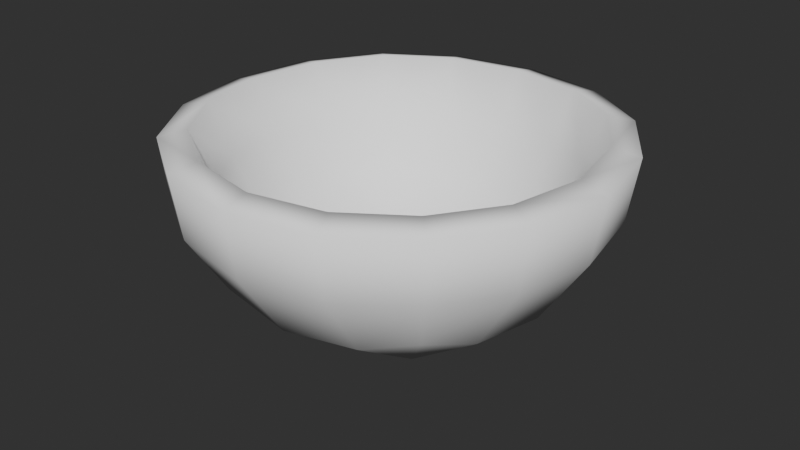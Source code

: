 # Source: Bowl_Model.blend  (saved by Blender 4.2.66; exported with 4.5.12 LTS)
import bpy
from mathutils import Matrix  # noqa: F401  (used for matrix-valued properties, if any)

bpy.ops.wm.read_factory_settings(use_empty=True)
scene = bpy.context.scene
scene.name = 'Scene'

# ---- world
world_world = bpy.data.worlds.new('World'); scene.world = world_world
world_world.use_nodes = True; world_world.node_tree.nodes.clear()
_N = world_world.node_tree.nodes; _L = world_world.node_tree.links
n0 = _N.new('ShaderNodeOutputWorld'); n0.name = 'World Output'; n0.location = (300, 300)
n1 = _N.new('ShaderNodeBackground'); n1.name = 'Background'; n1.location = (10, 300)
n1.inputs[0].default_value = (0.05088, 0.05088, 0.05088, 1.0)
_L.new(n1.outputs[0], n0.inputs[0])
n0.is_active_output = True
world_world.color = (0.05088, 0.05088, 0.05088)
world_world.sun_shadow_jitter_overblur = 0.0

# ---- meshes
me_cube = bpy.data.meshes.new('Cube')
me_cube.from_pydata([(-0.07695, -0.07695, -0.01057), (-0.07695, 0.07695, -0.01057), (0.07695, -0.07695, -0.01057), (0.07695, 0.07695, -0.01057), (-0.08744, 0.04605, -0.02107), (-0.09257, -9.142e-09, -0.0262), (-0.08744, -0.04605, -0.02107), (-0.08744, -0.08744, 0.02033), (-0.09718, -0.09718, 0.05735), (-0.09718, 0.09718, 0.05735), (-0.08744, 0.08744, 0.02033), (0.04605, 0.08744, -0.02107), (2.569e-09, 0.09257, -0.0262), (-0.04605, 0.08744, -0.02107), (0.09718, 0.09718, 0.05735), (0.08744, 0.08744, 0.02033), (0.08744, -0.04605, -0.02107), (0.09257, -1.046e-08, -0.0262), (0.08744, 0.04605, -0.02107), (0.09718, -0.09718, 0.05735), (0.08744, -0.08744, 0.02033), (-0.04605, -0.08744, -0.02107), (-1.323e-09, -0.09257, -0.0262), (0.04605, -0.08744, -0.02107), (-0.1115, -0.04872, 0.01765), (-0.1263, -0.05341, 0.05694), (-0.12, -8.528e-09, 0.01542), (-0.1368, -9.831e-09, 0.05656), (-0.1115, 0.04872, 0.01765), (-0.1263, 0.05341, 0.05694), (-0.04872, 0.1115, 0.01765), (-0.05341, 0.1263, 0.05694), (3.259e-09, 0.12, 0.01542), (2.346e-09, 0.1368, 0.05656), (0.04872, 0.1115, 0.01765), (0.05341, 0.1263, 0.05694), (0.1115, 0.04872, 0.01765), (0.1263, 0.05341, 0.05694), (0.12, -1.195e-08, 0.01542), (0.1368, -1.091e-08, 0.05656), (0.1115, -0.04872, 0.01765), (0.1263, -0.05341, 0.05694), (0.04872, -0.1115, 0.01765), (0.05341, -0.1263, 0.05694), (-2.627e-09, -0.12, 0.01542), (-1.659e-09, -0.1368, 0.05656), (-0.04872, -0.1115, 0.01765), (-0.05341, -0.1263, 0.05694), (-0.04872, 0.04872, -0.04517), (-3.921e-10, 0.05096, -0.05367), (0.04872, 0.04872, -0.04517), (-0.05096, -1.017e-08, -0.05367), (-5.411e-10, -1.032e-08, -0.06355), (0.05096, -1.032e-08, -0.05367), (-0.04872, -0.04872, -0.04517), (1.992e-09, -0.05096, -0.05367), (0.04872, -0.04872, -0.04517), (-0.09484, -0.09484, -0.02847), (-0.09484, 0.09484, -0.02847), (0.09484, -0.09484, -0.02847), (0.09484, 0.09484, -0.02847), (-0.1079, 0.05646, -0.04152), (-0.1142, -8.882e-09, -0.04782), (-0.1079, -0.05646, -0.04152), (-0.1078, -0.1078, 0.00894), (-0.1115, -0.1115, 0.05263), (-0.1115, 0.1115, 0.05263), (-0.1078, 0.1078, 0.00894), (0.05646, 0.1079, -0.04152), (2.886e-09, 0.1142, -0.04782), (-0.05646, 0.1079, -0.04152), (0.1115, 0.1115, 0.05263), (0.1078, 0.1078, 0.00894), (0.1079, -0.05646, -0.04152), (0.1142, -9.571e-09, -0.04782), (0.1079, 0.05646, -0.04152), (0.1115, -0.1115, 0.05263), (0.1078, -0.1078, 0.00894), (-0.05646, -0.1079, -0.04152), (-2.478e-09, -0.1142, -0.04782), (0.05646, -0.1079, -0.04152), (-0.1377, -0.05977, 0.00556), (-0.1449, -0.06112, 0.05204), (-0.1481, -8.23e-09, 0.002733), (-0.1569, -1.076e-08, 0.05148), (-0.1377, 0.05977, 0.00556), (-0.1449, 0.06112, 0.05204), (-0.05977, 0.1377, 0.00556), (-0.06112, 0.1449, 0.05204), (4.078e-09, 0.1481, 0.002733), (2.737e-09, 0.1569, 0.05148), (0.05977, 0.1377, 0.00556), (0.06112, 0.1449, 0.05204), (0.1377, 0.05977, 0.00556), (0.1449, 0.06112, 0.05204), (0.1481, -1.061e-08, 0.002733), (0.1569, -1.046e-08, 0.05148), (0.1377, -0.05977, 0.00556), (0.1449, -0.06112, 0.05204), (0.05977, -0.1377, 0.00556), (0.06112, -0.1449, 0.05204), (-3.67e-09, -0.1481, 0.002733), (-2.329e-09, -0.1569, 0.05148), (-0.05977, -0.1377, 0.00556), (-0.06112, -0.1449, 0.05204), (-0.05981, 0.05981, -0.07146), (-3.921e-10, 0.06261, -0.08187), (0.05981, 0.05981, -0.07146), (-0.06261, -9.571e-09, -0.08187), (-8.392e-10, -8.528e-09, -0.09399), (0.06261, -9.72e-09, -0.08187), (-0.05981, -0.05981, -0.07146), (1.545e-09, -0.06261, -0.08187), (0.05981, -0.05981, -0.07146)], [], [(25, 24, 26, 27), (54, 6, 0, 21), (35, 14, 71, 92), (0, 6, 24, 7), (46, 7, 8, 47), (8, 7, 24, 25), (41, 19, 76, 98), (10, 9, 29, 28), (50, 11, 12, 49), (4, 1, 10, 28), (5, 4, 28, 26), (6, 5, 26, 24), (31, 30, 32, 33), (37, 14, 15, 36), (66, 9, 31, 88), (15, 14, 35, 34), (53, 56, 16, 17), (11, 3, 15, 34), (12, 11, 34, 32), (13, 12, 32, 30), (13, 30, 10, 1), (37, 36, 38, 39), (43, 19, 20, 42), (48, 13, 1, 4), (71, 14, 37, 94), (53, 52, 55, 56), (20, 19, 41, 40), (16, 2, 20, 40), (17, 16, 40, 38), (18, 17, 38, 36), (43, 42, 44, 45), (47, 8, 65, 104), (67, 66, 88, 87), (76, 19, 43, 100), (54, 21, 22, 55), (22, 21, 46, 44), (23, 22, 44, 42), (84, 27, 29, 86), (49, 48, 51, 52), (50, 49, 52, 53), (98, 97, 95, 96), (23, 42, 20, 2), (86, 85, 83, 84), (51, 5, 6, 54), (65, 64, 103, 104), (83, 81, 82, 84), (62, 61, 105, 108), (63, 57, 64, 81), (64, 65, 82, 81), (61, 58, 70, 105), (66, 67, 85, 86), (104, 103, 101, 102), (58, 61, 85, 67), (61, 62, 83, 85), (62, 63, 81, 83), (27, 26, 28, 29), (89, 87, 88, 90), (72, 71, 94, 93), (69, 68, 107, 106), (71, 72, 91, 92), (60, 68, 91, 72), (68, 69, 89, 91), (69, 70, 87, 89), (95, 93, 94, 96), (77, 76, 100, 99), (74, 73, 113, 110), (76, 77, 97, 98), (59, 73, 97, 77), (73, 74, 95, 97), (74, 75, 93, 95), (101, 99, 100, 102), (112, 111, 108, 109), (78, 79, 101, 103), (79, 80, 99, 101), (70, 69, 106, 105), (108, 105, 106, 109), (109, 106, 107, 110), (57, 63, 111, 78), (63, 62, 108, 111), (113, 112, 109, 110), (52, 51, 54, 55), (79, 78, 111, 112), (45, 44, 46, 47), (80, 59, 77, 99), (39, 38, 40, 41), (75, 60, 72, 93), (33, 32, 34, 35), (70, 58, 67, 87), (82, 25, 27, 84), (92, 91, 89, 90), (56, 23, 2, 16), (100, 43, 45, 102), (113, 73, 59, 80), (29, 9, 66, 86), (65, 8, 25, 82), (50, 18, 3, 11), (94, 37, 39, 96), (107, 68, 60, 75), (80, 79, 112, 113), (88, 31, 33, 90), (46, 21, 0, 7), (103, 64, 57, 78), (75, 74, 110, 107), (48, 4, 5, 51), (90, 33, 35, 92), (49, 12, 13, 48), (31, 9, 10, 30), (18, 36, 15, 3), (96, 39, 41, 98), (50, 53, 17, 18), (102, 45, 47, 104), (55, 22, 23, 56)])
me_cube.polygons.foreach_set('use_smooth', [True] * 112)
_uv = me_cube.uv_layers.new(name='UVMap')
_uv.uv.foreach_set('vector', [0.5, 0.0625, 0.4375, 0.0625, 0.4375, 0.125, 0.5, 0.125, 0.1875, 0.6875, 0.375, 0.0625, 0.375, 1.0, 0.1875, 0.75, 0.5, 0.4375, 0.5, 0.5, 0.4896, 0.5, 0.4896, 0.4375, 0.125, 0.75, 0.375, 0.0625, 0.4375, 0.0625, 0.4375, 1.0, 0.4375, 0.9375, 0.4375, 0.0, 0.5, 1.0, 0.5, 0.9375, 0.5, 1.0, 0.4375, 0.0, 0.4375, 0.0625, 0.5, 0.0625, 0.5, 0.6875, 0.5, 0.75, 0.4896, 0.75, 0.4896, 0.6875, 0.4375, 0.25, 0.5, 0.25, 0.5, 0.1875, 0.4375, 0.1875, 0.3125, 0.5625, 0.375, 0.4375, 0.25, 0.5, 0.25, 0.5625, 0.125, 0.5625, 0.375, 0.25, 0.4375, 0.25, 0.4375, 0.1875, 0.125, 0.625, 0.375, 0.1875, 0.4375, 0.1875, 0.4375, 0.125, 0.125, 0.6875, 0.375, 0.125, 0.4375, 0.125, 0.4375, 0.0625, 0.5, 0.3125, 0.4375, 0.3125, 0.4375, 0.375, 0.5, 0.375, 0.5, 0.5625, 0.5, 0.5, 0.4375, 0.5, 0.4375, 0.5625, 0.4896, 0.25, 0.5, 0.25, 0.5, 0.3125, 0.4896, 0.3125, 0.4375, 0.5, 0.5, 0.5, 0.5, 0.4375, 0.4375, 0.4375, 0.3125, 0.625, 0.3125, 0.6875, 0.375, 0.6875, 0.375, 0.625, 0.3125, 0.5, 0.375, 0.5, 0.4375, 0.5, 0.4375, 0.4375, 0.25, 0.5, 0.375, 0.4375, 0.4375, 0.4375, 0.4375, 0.375, 0.1875, 0.5, 0.375, 0.375, 0.4375, 0.375, 0.4375, 0.3125, 0.375, 0.3125, 0.4375, 0.3125, 0.4375, 0.25, 0.125, 0.5, 0.5, 0.5625, 0.4375, 0.5625, 0.4375, 0.625, 0.5, 0.625, 0.5, 0.8125, 0.5, 0.75, 0.4375, 0.75, 0.4375, 0.8125, 0.1875, 0.5625, 0.375, 0.3125, 0.375, 0.25, 0.125, 0.5625, 0.4896, 0.5, 0.5, 0.5, 0.5, 0.5625, 0.4896, 0.5625, 0.3125, 0.625, 0.25, 0.625, 0.25, 0.6875, 0.3125, 0.6875, 0.4375, 0.75, 0.5, 0.75, 0.5, 0.6875, 0.4375, 0.6875, 0.375, 0.6875, 0.375, 0.75, 0.4375, 0.75, 0.4375, 0.6875, 0.375, 0.625, 0.375, 0.6875, 0.4375, 0.6875, 0.4375, 0.625, 0.375, 0.5625, 0.375, 0.625, 0.4375, 0.625, 0.4375, 0.5625, 0.5, 0.8125, 0.4375, 0.8125, 0.4375, 0.875, 0.5, 0.875, 0.5, 0.9375, 0.5, 0.0, 0.5, 1.0, 0.4896, 0.9375, 0.4375, 0.25, 0.4896, 0.25, 0.4896, 0.3125, 0.4375, 0.3125, 0.4896, 0.75, 0.5, 0.75, 0.5, 0.8125, 0.4896, 0.8125, 0.1875, 0.6875, 0.375, 0.9375, 0.25, 0.75, 0.25, 0.6875, 0.25, 0.75, 0.375, 0.9375, 0.4375, 0.9375, 0.4375, 0.875, 0.3125, 0.75, 0.375, 0.875, 0.4375, 0.875, 0.4375, 0.8125, 0.4896, 0.125, 0.5, 0.125, 0.5, 0.1875, 0.4896, 0.1875, 0.25, 0.5625, 0.1875, 0.5625, 0.1875, 0.625, 0.25, 0.625, 0.3125, 0.5625, 0.25, 0.5625, 0.25, 0.625, 0.3125, 0.625, 0.4896, 0.6875, 0.4375, 0.6875, 0.4375, 0.625, 0.4896, 0.625, 0.375, 0.8125, 0.4375, 0.8125, 0.4375, 0.75, 0.375, 0.75, 0.4896, 0.1875, 0.4375, 0.1875, 0.4375, 0.125, 0.4896, 0.125, 0.1875, 0.625, 0.375, 0.125, 0.125, 0.6875, 0.1875, 0.6875, 0.5, 0.0, 0.4375, 1.0, 0.4375, 0.9375, 0.4896, 0.9375, 0.4375, 0.125, 0.4375, 0.0625, 0.4896, 0.0625, 0.4896, 0.125, 0.375, 0.125, 0.125, 0.5625, 0.1875, 0.5625, 0.1875, 0.625, 0.125, 0.6875, 0.375, 1.0, 0.4375, 0.0, 0.4375, 0.0625, 0.4375, 1.0, 0.5, 0.0, 0.4896, 0.0625, 0.4375, 0.0625, 0.375, 0.1875, 0.375, 0.25, 0.1875, 0.5, 0.1875, 0.5625, 0.4896, 0.25, 0.4375, 0.25, 0.4375, 0.1875, 0.4896, 0.1875, 0.4896, 0.9375, 0.4375, 0.9375, 0.4375, 0.875, 0.4896, 0.875, 0.125, 0.5, 0.375, 0.1875, 0.4375, 0.1875, 0.4375, 0.25, 0.125, 0.5625, 0.375, 0.125, 0.4375, 0.125, 0.4375, 0.1875, 0.125, 0.625, 0.375, 0.0625, 0.4375, 0.0625, 0.4375, 0.125, 0.5, 0.125, 0.4375, 0.125, 0.4375, 0.1875, 0.5, 0.1875, 0.4375, 0.375, 0.4375, 0.3125, 0.4896, 0.3125, 0.4896, 0.375, 0.4375, 0.5, 0.4896, 0.5, 0.4896, 0.5625, 0.4375, 0.5625, 0.375, 0.375, 0.3125, 0.5, 0.3125, 0.5625, 0.25, 0.5625, 0.4896, 0.5, 0.4375, 0.5, 0.4375, 0.4375, 0.4896, 0.4375, 0.375, 0.5, 0.375, 0.4375, 0.4375, 0.4375, 0.4375, 0.5, 0.3125, 0.5, 0.375, 0.375, 0.4375, 0.375, 0.4375, 0.4375, 0.25, 0.5, 0.375, 0.3125, 0.4375, 0.3125, 0.4375, 0.375, 0.4375, 0.625, 0.4375, 0.5625, 0.4896, 0.5625, 0.4896, 0.625, 0.4375, 0.75, 0.4896, 0.75, 0.4896, 0.8125, 0.4375, 0.8125, 0.375, 0.625, 0.375, 0.6875, 0.3125, 0.6875, 0.3125, 0.625, 0.4896, 0.75, 0.4375, 0.75, 0.4375, 0.6875, 0.4896, 0.6875, 0.375, 0.75, 0.375, 0.6875, 0.4375, 0.6875, 0.4375, 0.75, 0.375, 0.6875, 0.375, 0.625, 0.4375, 0.625, 0.4375, 0.6875, 0.375, 0.625, 0.375, 0.5625, 0.4375, 0.5625, 0.4375, 0.625, 0.4375, 0.875, 0.4375, 0.8125, 0.4896, 0.8125, 0.4896, 0.875, 0.25, 0.6875, 0.1875, 0.6875, 0.1875, 0.625, 0.25, 0.625, 0.1875, 0.75, 0.375, 0.875, 0.4375, 0.875, 0.4375, 0.9375, 0.25, 0.75, 0.375, 0.8125, 0.4375, 0.8125, 0.4375, 0.875, 0.375, 0.3125, 0.25, 0.5, 0.25, 0.5625, 0.1875, 0.5625, 0.1875, 0.625, 0.1875, 0.5625, 0.25, 0.5625, 0.25, 0.625, 0.25, 0.625, 0.25, 0.5625, 0.3125, 0.5625, 0.3125, 0.625, 0.375, 0.0, 0.125, 0.6875, 0.1875, 0.6875, 0.375, 0.9375, 0.375, 0.0625, 0.125, 0.625, 0.1875, 0.625, 0.1875, 0.6875, 0.3125, 0.6875, 0.25, 0.6875, 0.25, 0.625, 0.3125, 0.625, 0.25, 0.625, 0.1875, 0.625, 0.1875, 0.6875, 0.25, 0.6875, 0.375, 0.875, 0.1875, 0.75, 0.1875, 0.6875, 0.25, 0.6875, 0.5, 0.875, 0.4375, 0.875, 0.4375, 0.9375, 0.5, 0.9375, 0.3125, 0.75, 0.375, 0.75, 0.4375, 0.75, 0.4375, 0.8125, 0.5, 0.625, 0.4375, 0.625, 0.4375, 0.6875, 0.5, 0.6875, 0.375, 0.5625, 0.375, 0.5, 0.4375, 0.5, 0.4375, 0.5625, 0.5, 0.375, 0.4375, 0.375, 0.4375, 0.4375, 0.5, 0.4375, 0.1875, 0.5, 0.375, 0.25, 0.4375, 0.25, 0.4375, 0.3125, 0.4896, 0.0625, 0.5, 0.0625, 0.5, 0.125, 0.4896, 0.125, 0.4896, 0.4375, 0.4375, 0.4375, 0.4375, 0.375, 0.4896, 0.375, 0.3125, 0.6875, 0.375, 0.8125, 0.375, 0.75, 0.375, 0.6875, 0.4896, 0.8125, 0.5, 0.8125, 0.5, 0.875, 0.4896, 0.875, 0.3125, 0.6875, 0.375, 0.6875, 0.375, 0.75, 0.3125, 0.75, 0.5, 0.1875, 0.5, 0.25, 0.4896, 0.25, 0.4896, 0.1875, 0.5, 1.0, 0.5, 0.0, 0.5, 0.0625, 0.4896, 0.0625, 0.3125, 0.5625, 0.375, 0.5625, 0.375, 0.5, 0.3125, 0.5, 0.4896, 0.5625, 0.5, 0.5625, 0.5, 0.625, 0.4896, 0.625, 0.3125, 0.5625, 0.375, 0.4375, 0.375, 0.5, 0.375, 0.5625, 0.375, 0.8125, 0.25, 0.75, 0.25, 0.6875, 0.3125, 0.6875, 0.4896, 0.3125, 0.5, 0.3125, 0.5, 0.375, 0.4896, 0.375, 0.4375, 0.9375, 0.1875, 0.75, 0.375, 0.0, 0.4375, 1.0, 0.4375, 0.9375, 0.4375, 0.0, 0.125, 0.75, 0.375, 0.9375, 0.375, 0.5625, 0.375, 0.625, 0.3125, 0.625, 0.3125, 0.5625, 0.1875, 0.5625, 0.375, 0.1875, 0.125, 0.625, 0.1875, 0.625, 0.4896, 0.375, 0.5, 0.375, 0.5, 0.4375, 0.4896, 0.4375, 0.25, 0.5625, 0.375, 0.375, 0.1875, 0.5, 0.1875, 0.5625, 0.5, 0.3125, 0.5, 0.25, 0.4375, 0.25, 0.4375, 0.3125, 0.375, 0.5625, 0.4375, 0.5625, 0.4375, 0.5, 0.375, 0.5, 0.4896, 0.625, 0.5, 0.625, 0.5, 0.6875, 0.4896, 0.6875, 0.3125, 0.5625, 0.3125, 0.625, 0.375, 0.625, 0.375, 0.5625, 0.4896, 0.875, 0.5, 0.875, 0.5, 0.9375, 0.4896, 0.9375, 0.25, 0.6875, 0.375, 0.875, 0.3125, 0.75, 0.3125, 0.6875])
_ca = me_cube.color_attributes.new('Attribute', 'BYTE_COLOR', 'CORNER')
_ca.data.foreach_set('color', [1.0, 1.0, 1.0, 1.0, 1.0, 1.0, 1.0, 1.0, 1.0, 1.0, 1.0, 1.0, 1.0, 1.0, 1.0, 1.0, 1.0, 1.0, 1.0, 1.0, 1.0, 1.0, 1.0, 1.0, 1.0, 1.0, 1.0, 1.0, 1.0, 1.0, 1.0, 1.0, 1.0, 1.0, 1.0, 1.0, 1.0, 1.0, 1.0, 1.0, 1.0, 1.0, 1.0, 1.0, 1.0, 1.0, 1.0, 1.0, 1.0, 1.0, 1.0, 1.0, 1.0, 1.0, 1.0, 1.0, 1.0, 1.0, 1.0, 1.0, 1.0, 1.0, 1.0, 1.0, 1.0, 1.0, 1.0, 1.0, 1.0, 1.0, 1.0, 1.0, 1.0, 1.0, 1.0, 1.0, 1.0, 1.0, 1.0, 1.0, 1.0, 1.0, 1.0, 1.0, 1.0, 1.0, 1.0, 1.0, 1.0, 1.0, 1.0, 1.0, 1.0, 1.0, 1.0, 1.0, 1.0, 1.0, 1.0, 1.0, 1.0, 1.0, 1.0, 1.0, 1.0, 1.0, 1.0, 1.0, 1.0, 1.0, 1.0, 1.0, 1.0, 1.0, 1.0, 1.0, 1.0, 1.0, 1.0, 1.0, 1.0, 1.0, 1.0, 1.0, 1.0, 1.0, 1.0, 1.0, 1.0, 1.0, 1.0, 1.0, 1.0, 1.0, 1.0, 1.0, 1.0, 1.0, 1.0, 1.0, 1.0, 1.0, 1.0, 1.0, 1.0, 1.0, 1.0, 1.0, 1.0, 1.0, 1.0, 1.0, 1.0, 1.0, 1.0, 1.0, 1.0, 1.0, 1.0, 1.0, 1.0, 1.0, 1.0, 1.0, 1.0, 1.0, 1.0, 1.0, 1.0, 1.0, 1.0, 1.0, 1.0, 1.0, 1.0, 1.0, 1.0, 1.0, 1.0, 1.0, 1.0, 1.0, 1.0, 1.0, 1.0, 1.0, 1.0, 1.0, 1.0, 1.0, 1.0, 1.0, 1.0, 1.0, 1.0, 1.0, 1.0, 1.0, 1.0, 1.0, 1.0, 1.0, 1.0, 1.0, 1.0, 1.0, 1.0, 1.0, 1.0, 1.0, 1.0, 1.0, 1.0, 1.0, 1.0, 1.0, 1.0, 1.0, 1.0, 1.0, 1.0, 1.0, 1.0, 1.0, 1.0, 1.0, 1.0, 1.0, 1.0, 1.0, 1.0, 1.0, 1.0, 1.0, 1.0, 1.0, 1.0, 1.0, 1.0, 1.0, 1.0, 1.0, 1.0, 1.0, 1.0, 1.0, 1.0, 1.0, 1.0, 1.0, 1.0, 1.0, 1.0, 1.0, 1.0, 1.0, 1.0, 1.0, 1.0, 1.0, 1.0, 1.0, 1.0, 1.0, 1.0, 1.0, 1.0, 1.0, 1.0, 1.0, 1.0, 1.0, 1.0, 1.0, 1.0, 1.0, 1.0, 1.0, 1.0, 1.0, 1.0, 1.0, 1.0, 1.0, 1.0, 1.0, 1.0, 1.0, 1.0, 1.0, 1.0, 1.0, 1.0, 1.0, 1.0, 1.0, 1.0, 1.0, 1.0, 1.0, 1.0, 1.0, 1.0, 1.0, 1.0, 1.0, 1.0, 1.0, 1.0, 1.0, 1.0, 1.0, 1.0, 1.0, 1.0, 1.0, 1.0, 1.0, 1.0, 1.0, 1.0, 1.0, 1.0, 1.0, 1.0, 1.0, 1.0, 1.0, 1.0, 1.0, 1.0, 1.0, 1.0, 1.0, 1.0, 1.0, 1.0, 1.0, 1.0, 1.0, 1.0, 1.0, 1.0, 1.0, 1.0, 1.0, 1.0, 1.0, 1.0, 1.0, 1.0, 1.0, 1.0, 1.0, 1.0, 1.0, 1.0, 1.0, 1.0, 1.0, 1.0, 1.0, 1.0, 1.0, 1.0, 1.0, 1.0, 1.0, 1.0, 1.0, 1.0, 1.0, 1.0, 1.0, 1.0, 1.0, 1.0, 1.0, 1.0, 1.0, 1.0, 1.0, 1.0, 1.0, 1.0, 1.0, 1.0, 1.0, 1.0, 1.0, 1.0, 1.0, 1.0, 1.0, 1.0, 1.0, 1.0, 1.0, 1.0, 1.0, 1.0, 1.0, 1.0, 1.0, 1.0, 1.0, 1.0, 1.0, 1.0, 1.0, 1.0, 1.0, 1.0, 1.0, 1.0, 1.0, 1.0, 1.0, 1.0, 1.0, 1.0, 1.0, 1.0, 1.0, 1.0, 1.0, 1.0, 1.0, 1.0, 1.0, 1.0, 1.0, 1.0, 1.0, 1.0, 1.0, 1.0, 1.0, 1.0, 1.0, 1.0, 1.0, 1.0, 1.0, 1.0, 1.0, 1.0, 1.0, 1.0, 1.0, 1.0, 1.0, 1.0, 1.0, 1.0, 1.0, 1.0, 1.0, 1.0, 1.0, 1.0, 1.0, 1.0, 1.0, 1.0, 1.0, 1.0, 1.0, 1.0, 1.0, 1.0, 1.0, 1.0, 1.0, 1.0, 1.0, 1.0, 1.0, 1.0, 1.0, 1.0, 1.0, 1.0, 1.0, 1.0, 1.0, 1.0, 1.0, 1.0, 1.0, 1.0, 1.0, 1.0, 1.0, 1.0, 1.0, 1.0, 1.0, 1.0, 1.0, 1.0, 1.0, 1.0, 1.0, 1.0, 1.0, 1.0, 1.0, 1.0, 1.0, 1.0, 1.0, 1.0, 1.0, 1.0, 1.0, 1.0, 1.0, 1.0, 1.0, 1.0, 1.0, 1.0, 1.0, 1.0, 1.0, 1.0, 1.0, 1.0, 1.0, 1.0, 1.0, 1.0, 1.0, 1.0, 1.0, 1.0, 1.0, 1.0, 1.0, 1.0, 1.0, 1.0, 1.0, 1.0, 1.0, 1.0, 1.0, 1.0, 1.0, 1.0, 1.0, 1.0, 1.0, 1.0, 1.0, 1.0, 1.0, 1.0, 1.0, 1.0, 1.0, 1.0, 1.0, 1.0, 1.0, 1.0, 1.0, 1.0, 1.0, 1.0, 1.0, 1.0, 1.0, 1.0, 1.0, 1.0, 1.0, 1.0, 1.0, 1.0, 1.0, 1.0, 1.0, 1.0, 1.0, 1.0, 1.0, 1.0, 1.0, 1.0, 1.0, 1.0, 1.0, 1.0, 1.0, 1.0, 1.0, 1.0, 1.0, 1.0, 1.0, 1.0, 1.0, 1.0, 1.0, 1.0, 1.0, 1.0, 1.0, 1.0, 1.0, 1.0, 1.0, 1.0, 1.0, 1.0, 1.0, 1.0, 1.0, 1.0, 1.0, 1.0, 1.0, 1.0, 1.0, 1.0, 1.0, 1.0, 1.0, 1.0, 1.0, 1.0, 1.0, 1.0, 1.0, 1.0, 1.0, 1.0, 1.0, 1.0, 1.0, 1.0, 1.0, 1.0, 1.0, 1.0, 1.0, 1.0, 1.0, 1.0, 1.0, 1.0, 1.0, 1.0, 1.0, 1.0, 1.0, 1.0, 1.0, 1.0, 1.0, 1.0, 1.0, 1.0, 1.0, 1.0, 1.0, 1.0, 1.0, 1.0, 1.0, 1.0, 1.0, 1.0, 1.0, 1.0, 1.0, 1.0, 1.0, 1.0, 1.0, 1.0, 1.0, 1.0, 1.0, 1.0, 1.0, 1.0, 1.0, 1.0, 1.0, 1.0, 1.0, 1.0, 1.0, 1.0, 1.0, 1.0, 1.0, 1.0, 1.0, 1.0, 1.0, 1.0, 1.0, 1.0, 1.0, 1.0, 1.0, 1.0, 1.0, 1.0, 1.0, 1.0, 1.0, 1.0, 1.0, 1.0, 1.0, 1.0, 1.0, 1.0, 1.0, 1.0, 1.0, 1.0, 1.0, 1.0, 1.0, 1.0, 1.0, 1.0, 1.0, 1.0, 1.0, 1.0, 1.0, 1.0, 1.0, 1.0, 1.0, 1.0, 1.0, 1.0, 1.0, 1.0, 1.0, 1.0, 1.0, 1.0, 1.0, 1.0, 1.0, 1.0, 1.0, 1.0, 1.0, 1.0, 1.0, 1.0, 1.0, 1.0, 1.0, 1.0, 1.0, 1.0, 1.0, 1.0, 1.0, 1.0, 1.0, 1.0, 1.0, 1.0, 1.0, 1.0, 1.0, 1.0, 1.0, 1.0, 1.0, 1.0, 1.0, 1.0, 1.0, 1.0, 1.0, 1.0, 1.0, 1.0, 1.0, 1.0, 1.0, 1.0, 1.0, 1.0, 1.0, 1.0, 1.0, 1.0, 1.0, 1.0, 1.0, 1.0, 1.0, 1.0, 1.0, 1.0, 1.0, 1.0, 1.0, 1.0, 1.0, 1.0, 1.0, 1.0, 1.0, 1.0, 1.0, 1.0, 1.0, 1.0, 1.0, 1.0, 1.0, 1.0, 1.0, 1.0, 1.0, 1.0, 1.0, 1.0, 1.0, 1.0, 1.0, 1.0, 1.0, 1.0, 1.0, 1.0, 1.0, 1.0, 1.0, 1.0, 1.0, 1.0, 1.0, 1.0, 1.0, 1.0, 1.0, 1.0, 1.0, 1.0, 1.0, 1.0, 1.0, 1.0, 1.0, 1.0, 1.0, 1.0, 1.0, 1.0, 1.0, 1.0, 1.0, 1.0, 1.0, 1.0, 1.0, 1.0, 1.0, 1.0, 1.0, 1.0, 1.0, 1.0, 1.0, 1.0, 1.0, 1.0, 1.0, 1.0, 1.0, 1.0, 1.0, 1.0, 1.0, 1.0, 1.0, 1.0, 1.0, 1.0, 1.0, 1.0, 1.0, 1.0, 1.0, 1.0, 1.0, 1.0, 1.0, 1.0, 1.0, 1.0, 1.0, 1.0, 1.0, 1.0, 1.0, 1.0, 1.0, 1.0, 1.0, 1.0, 1.0, 1.0, 1.0, 1.0, 1.0, 1.0, 1.0, 1.0, 1.0, 1.0, 1.0, 1.0, 1.0, 1.0, 1.0, 1.0, 1.0, 1.0, 1.0, 1.0, 1.0, 1.0, 1.0, 1.0, 1.0, 1.0, 1.0, 1.0, 1.0, 1.0, 1.0, 1.0, 1.0, 1.0, 1.0, 1.0, 1.0, 1.0, 1.0, 1.0, 1.0, 1.0, 1.0, 1.0, 1.0, 1.0, 1.0, 1.0, 1.0, 1.0, 1.0, 1.0, 1.0, 1.0, 1.0, 1.0, 1.0, 1.0, 1.0, 1.0, 1.0, 1.0, 1.0, 1.0, 1.0, 1.0, 1.0, 1.0, 1.0, 1.0, 1.0, 1.0, 1.0, 1.0, 1.0, 1.0, 1.0, 1.0, 1.0, 1.0, 1.0, 1.0, 1.0, 1.0, 1.0, 1.0, 1.0, 1.0, 1.0, 1.0, 1.0, 1.0, 1.0, 1.0, 1.0, 1.0, 1.0, 1.0, 1.0, 1.0, 1.0, 1.0, 1.0, 1.0, 1.0, 1.0, 1.0, 1.0, 1.0, 1.0, 1.0, 1.0, 1.0, 1.0, 1.0, 1.0, 1.0, 1.0, 1.0, 1.0, 1.0, 1.0, 1.0, 1.0, 1.0, 1.0, 1.0, 1.0, 1.0, 1.0, 1.0, 1.0, 1.0, 1.0, 1.0, 1.0, 1.0, 1.0, 1.0, 1.0, 1.0, 1.0, 1.0, 1.0, 1.0, 1.0, 1.0, 1.0, 1.0, 1.0, 1.0, 1.0, 1.0, 1.0, 1.0, 1.0, 1.0, 1.0, 1.0, 1.0, 1.0, 1.0, 1.0, 1.0, 1.0, 1.0, 1.0, 1.0, 1.0, 1.0, 1.0, 1.0, 1.0, 1.0, 1.0, 1.0, 1.0, 1.0, 1.0, 1.0, 1.0, 1.0, 1.0, 1.0, 1.0, 1.0, 1.0, 1.0, 1.0, 1.0, 1.0, 1.0, 1.0, 1.0, 1.0, 1.0, 1.0, 1.0, 1.0, 1.0, 1.0, 1.0, 1.0, 1.0, 1.0, 1.0, 1.0, 1.0, 1.0, 1.0, 1.0, 1.0, 1.0, 1.0, 1.0, 1.0, 1.0, 1.0, 1.0, 1.0, 1.0, 1.0, 1.0, 1.0, 1.0, 1.0, 1.0, 1.0, 1.0, 1.0, 1.0, 1.0, 1.0, 1.0, 1.0, 1.0, 1.0, 1.0, 1.0, 1.0, 1.0, 1.0, 1.0, 1.0, 1.0, 1.0, 1.0, 1.0, 1.0, 1.0, 1.0, 1.0, 1.0, 1.0, 1.0, 1.0, 1.0, 1.0, 1.0, 1.0, 1.0, 1.0, 1.0, 1.0, 1.0, 1.0, 1.0, 1.0, 1.0, 1.0, 1.0, 1.0, 1.0, 1.0, 1.0, 1.0, 1.0, 1.0, 1.0, 1.0, 1.0, 1.0, 1.0, 1.0, 1.0, 1.0, 1.0, 1.0, 1.0, 1.0, 1.0, 1.0, 1.0, 1.0, 1.0, 1.0, 1.0, 1.0, 1.0, 1.0, 1.0, 1.0, 1.0, 1.0, 1.0, 1.0, 1.0, 1.0, 1.0, 1.0, 1.0, 1.0, 1.0, 1.0, 1.0, 1.0, 1.0, 1.0, 1.0, 1.0, 1.0, 1.0, 1.0, 1.0, 1.0, 1.0, 1.0, 1.0, 1.0, 1.0, 1.0, 1.0, 1.0, 1.0, 1.0, 1.0, 1.0, 1.0, 1.0, 1.0, 1.0, 1.0, 1.0, 1.0, 1.0, 1.0, 1.0, 1.0, 1.0, 1.0, 1.0, 1.0, 1.0, 1.0, 1.0, 1.0, 1.0, 1.0, 1.0, 1.0, 1.0, 1.0, 1.0, 1.0, 1.0, 1.0, 1.0, 1.0, 1.0, 1.0, 1.0, 1.0, 1.0, 1.0, 1.0, 1.0, 1.0, 1.0, 1.0, 1.0, 1.0, 1.0, 1.0, 1.0, 1.0, 1.0, 1.0, 1.0, 1.0, 1.0, 1.0, 1.0, 1.0, 1.0, 1.0, 1.0, 1.0, 1.0, 1.0, 1.0, 1.0, 1.0, 1.0, 1.0, 1.0, 1.0, 1.0, 1.0, 1.0, 1.0, 1.0, 1.0, 1.0, 1.0, 1.0, 1.0, 1.0, 1.0, 1.0, 1.0, 1.0, 1.0, 1.0, 1.0, 1.0, 1.0, 1.0, 1.0, 1.0, 1.0, 1.0, 1.0, 1.0, 1.0, 1.0, 1.0, 1.0, 1.0, 1.0, 1.0, 1.0, 1.0, 1.0, 1.0, 1.0, 1.0, 1.0, 1.0, 1.0, 1.0, 1.0, 1.0, 1.0, 1.0, 1.0, 1.0, 1.0, 1.0, 1.0, 1.0, 1.0, 1.0, 1.0, 1.0, 1.0, 1.0, 1.0, 1.0, 1.0, 1.0, 1.0, 1.0, 1.0, 1.0, 1.0, 1.0, 1.0, 1.0, 1.0, 1.0, 1.0, 1.0, 1.0, 1.0, 1.0, 1.0, 1.0, 1.0, 1.0, 1.0, 1.0, 1.0, 1.0, 1.0, 1.0, 1.0, 1.0, 1.0, 1.0, 1.0, 1.0, 1.0, 1.0, 1.0, 1.0, 1.0, 1.0, 1.0, 1.0, 1.0, 1.0, 1.0, 1.0, 1.0, 1.0, 1.0, 1.0, 1.0, 1.0, 1.0, 1.0, 1.0, 1.0, 1.0, 1.0, 1.0, 1.0, 1.0, 1.0, 1.0, 1.0, 1.0, 1.0, 1.0, 1.0, 1.0, 1.0, 1.0, 1.0, 1.0, 1.0, 1.0, 1.0, 1.0, 1.0, 1.0, 1.0, 1.0, 1.0, 1.0, 1.0, 1.0, 1.0, 1.0, 1.0, 1.0, 1.0, 1.0, 1.0, 1.0, 1.0, 1.0, 1.0, 1.0, 1.0, 1.0, 1.0, 1.0, 1.0, 1.0, 1.0, 1.0, 1.0, 1.0, 1.0, 1.0, 1.0, 1.0, 1.0, 1.0, 1.0, 1.0, 1.0, 1.0, 1.0, 1.0, 1.0, 1.0, 1.0, 1.0, 1.0, 1.0, 1.0, 1.0, 1.0, 1.0, 1.0, 1.0, 1.0, 1.0, 1.0, 1.0, 1.0, 1.0, 1.0, 1.0, 1.0, 1.0, 1.0, 1.0, 1.0, 1.0, 1.0, 1.0, 1.0, 1.0, 1.0, 1.0, 1.0, 1.0, 1.0, 1.0, 1.0, 1.0, 1.0, 1.0, 1.0, 1.0, 1.0, 1.0, 1.0, 1.0, 1.0, 1.0, 1.0, 1.0, 1.0, 1.0, 1.0, 1.0, 1.0, 1.0, 1.0, 1.0, 1.0, 1.0, 1.0, 1.0, 1.0, 1.0, 1.0, 1.0, 1.0, 1.0, 1.0, 1.0, 1.0, 1.0, 1.0, 1.0, 1.0, 1.0, 1.0, 1.0, 1.0, 1.0, 1.0, 1.0, 1.0, 1.0, 1.0, 1.0, 1.0, 1.0, 1.0, 1.0, 1.0, 1.0, 1.0, 1.0, 1.0, 1.0, 1.0, 1.0, 1.0, 1.0, 1.0, 1.0, 1.0, 1.0, 1.0, 1.0, 1.0, 1.0, 1.0, 1.0, 1.0, 1.0, 1.0, 1.0, 1.0, 1.0, 1.0, 1.0, 1.0, 1.0, 1.0, 1.0, 1.0, 1.0, 1.0, 1.0, 1.0, 1.0, 1.0, 1.0, 1.0, 1.0, 1.0, 1.0, 1.0, 1.0, 1.0, 1.0, 1.0, 1.0, 1.0, 1.0, 1.0, 1.0, 1.0, 1.0, 1.0, 1.0, 1.0, 1.0, 1.0, 1.0, 1.0, 1.0, 1.0, 1.0, 1.0, 1.0, 1.0, 1.0, 1.0, 1.0, 1.0, 1.0, 1.0, 1.0, 1.0, 1.0, 1.0, 1.0, 1.0, 1.0, 1.0, 1.0, 1.0, 1.0, 1.0, 1.0, 1.0, 1.0, 1.0, 1.0, 1.0, 1.0, 1.0, 1.0, 1.0, 1.0, 1.0, 1.0, 1.0, 1.0, 1.0, 1.0, 1.0, 1.0, 1.0, 1.0, 1.0, 1.0, 1.0, 1.0, 1.0, 1.0, 1.0, 1.0, 1.0, 1.0, 1.0, 1.0, 1.0, 1.0, 1.0, 1.0, 1.0, 1.0, 1.0, 1.0, 1.0, 1.0, 1.0, 1.0, 1.0, 1.0, 1.0, 1.0, 1.0, 1.0, 1.0, 1.0, 1.0, 1.0, 1.0, 1.0, 1.0, 1.0, 1.0, 1.0, 1.0, 1.0, 1.0, 1.0, 1.0, 1.0, 1.0, 1.0, 1.0, 1.0, 1.0, 1.0, 1.0, 1.0, 1.0, 1.0, 1.0, 1.0, 1.0, 1.0, 1.0, 1.0, 1.0, 1.0, 1.0, 1.0, 1.0, 1.0, 1.0, 1.0, 1.0, 1.0, 1.0, 1.0, 1.0, 1.0, 1.0, 1.0, 1.0, 1.0, 1.0, 1.0, 1.0, 1.0, 1.0, 1.0, 1.0, 1.0, 1.0, 1.0, 1.0])
me_cube.update()

# ---- objects
ob_bowl = bpy.data.objects.new('Bowl', me_cube)

# ---- transforms, parenting, visibility, modifiers, constraints
ob_bowl.location = (0.0, 0.0, 0.0)

# ---- collection membership
scene.collection.objects.link(ob_bowl)

# ---- scene / render settings (as saved in the file)
scene.frame_start = 1; scene.frame_end = 250; scene.frame_set(1)
scene.render.engine = 'BLENDER_EEVEE_NEXT'
scene.render.image_settings.color_mode = 'RGB'
scene.render.image_settings.compression = 0
scene.render.resolution_x = 2560
scene.render.resolution_y = 1440
scene.view_settings.look = 'AgX - Medium High Contrast'
bpy.context.view_layer.update()

# ---- added for rendering (the .blend has no active camera and no usable light): camera, sun
cam_auto = bpy.data.cameras.new('AutoCamera')
cam_auto.lens = 50.0
cam_auto.sensor_width = 36.0
cam_auto.clip_end = 1000.0
ob_auto_camera = bpy.data.objects.new('AutoCamera', cam_auto)
scene.collection.objects.link(ob_auto_camera)
ob_auto_camera.location = (0.433771, -0.520525, 0.328694)
ob_auto_camera.rotation_euler = (1.09748, -7.21219e-08, 0.694738)
scene.camera = ob_auto_camera
light_auto_sun = bpy.data.lights.new('AutoSun', 'SUN')
light_auto_sun.energy = 3.0
light_auto_sun.angle = 0.0523599
ob_auto_sun = bpy.data.objects.new('AutoSun', light_auto_sun)
scene.collection.objects.link(ob_auto_sun)
ob_auto_sun.rotation_euler = (0.872665, 0.174533, 0.523599)
bpy.context.view_layer.update()
